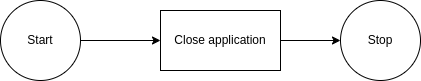

The diagram above was exported from draw.io. Its source (the exported page's mxGraphModel, read from the mxfile embedded in the PNG):
<mxGraphModel dx="1426" dy="925" grid="1" gridSize="10" guides="1" tooltips="1" connect="1" arrows="1" fold="1" page="1" pageScale="1" pageWidth="827" pageHeight="1169" math="0" shadow="0">
  <root>
    <mxCell id="0" />
    <mxCell id="1" parent="0" />
    <mxCell id="3vS4J0SE6lnIRX1_Y1K2-3" value="" style="edgeStyle=orthogonalEdgeStyle;rounded=0;orthogonalLoop=1;jettySize=auto;html=1;" parent="1" source="3vS4J0SE6lnIRX1_Y1K2-1" target="3vS4J0SE6lnIRX1_Y1K2-2" edge="1">
      <mxGeometry relative="1" as="geometry" />
    </mxCell>
    <mxCell id="3vS4J0SE6lnIRX1_Y1K2-1" value="Start" style="ellipse;whiteSpace=wrap;html=1;aspect=fixed;" parent="1" vertex="1">
      <mxGeometry x="50" y="190" width="80" height="80" as="geometry" />
    </mxCell>
    <mxCell id="3vS4J0SE6lnIRX1_Y1K2-6" value="" style="edgeStyle=orthogonalEdgeStyle;rounded=0;orthogonalLoop=1;jettySize=auto;html=1;" parent="1" source="3vS4J0SE6lnIRX1_Y1K2-2" target="3vS4J0SE6lnIRX1_Y1K2-5" edge="1">
      <mxGeometry relative="1" as="geometry" />
    </mxCell>
    <mxCell id="3vS4J0SE6lnIRX1_Y1K2-2" value="Close application" style="rounded=0;whiteSpace=wrap;html=1;" parent="1" vertex="1">
      <mxGeometry x="210" y="200" width="120" height="60" as="geometry" />
    </mxCell>
    <UserObject label="Stop" id="3vS4J0SE6lnIRX1_Y1K2-5">
      <mxCell style="ellipse;whiteSpace=wrap;html=1;aspect=fixed;" parent="1" vertex="1">
        <mxGeometry x="390" y="190" width="80" height="80" as="geometry" />
      </mxCell>
    </UserObject>
  </root>
</mxGraphModel>